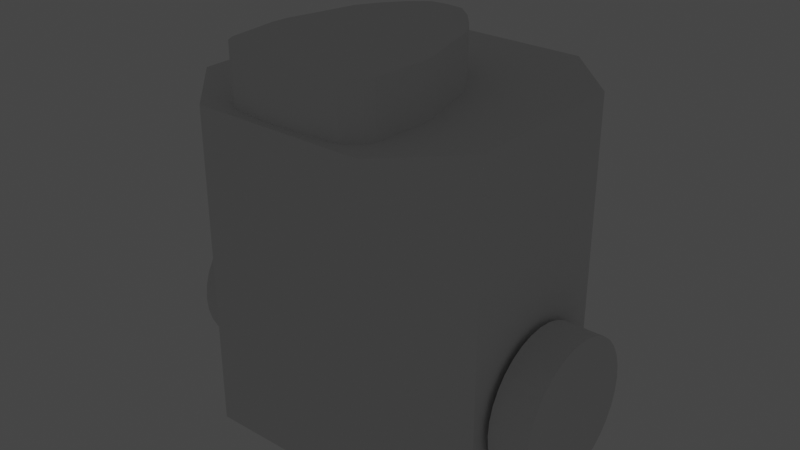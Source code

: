 # Source: turtlebot3_burger.blend  (saved by Blender 2.82.7; exported with 4.5.12 LTS)
import bpy
from mathutils import Matrix  # noqa: F401  (used for matrix-valued properties, if any)

bpy.ops.wm.read_factory_settings(use_empty=True)
scene = bpy.context.scene
scene.name = 'Scene'

# ---- collections
col_collection = bpy.data.collections.new('Collection'); scene.collection.children.link(col_collection)

# ---- world
world_world = bpy.data.worlds.new('World'); scene.world = world_world
world_world.use_nodes = True; world_world.node_tree.nodes.clear()
_N = world_world.node_tree.nodes; _L = world_world.node_tree.links
n0 = _N.new('ShaderNodeOutputWorld'); n0.name = 'World Output'; n0.location = (300, 300)
n1 = _N.new('ShaderNodeBackground'); n1.name = 'Background'; n1.location = (10, 300)
n1.inputs[0].default_value = (0.05088, 0.05088, 0.05088, 1.0)
_L.new(n1.outputs[0], n0.inputs[0])
n0.is_active_output = True
world_world.color = (0.05088, 0.05088, 0.05088)
world_world.use_sun_shadow = False
world_world.sun_shadow_jitter_overblur = 0.0

# ---- cameras
cam_camera_002 = bpy.data.cameras.new('Camera.002')
cam_camera_002.clip_end = 100.0

# ---- lights
light_light_002 = bpy.data.lights.new('Light.002', 'POINT')
light_light_002.transmission_factor = 0.0
light_light_002.energy = 1000.0
light_light_002.shadow_soft_size = 0.1
light_light_002.shadow_maximum_resolution = 0.006
light_light_002.use_absolute_resolution = True

# ---- meshes
me_cube_003 = bpy.data.meshes.new('Cube.003')
me_cube_003.from_pydata([(6.845, -3.877, 0.01494), (3.877, -6.845, 0.01494), (3.877, -6.845, 14.12), (6.845, -3.877, 14.12), (-3.877, -6.845, 0.01494), (-6.845, -3.877, 0.01494), (-6.845, -3.877, 14.12), (-3.877, -6.845, 14.12), (3.877, 6.845, 0.01494), (6.845, 3.877, 0.01494), (6.845, 3.877, 14.12), (3.877, 6.845, 14.12), (-6.845, 3.877, 0.01494), (-3.877, 6.845, 0.01494), (-3.877, 6.845, 14.12), (-6.845, 3.877, 14.12)], [], [(10, 0, 9), (14, 8, 13), (3, 10, 11), (2, 4, 1), (6, 12, 5), (3, 1, 0), (5, 7, 6), (13, 15, 14), (9, 11, 10), (9, 0, 1), (10, 3, 0), (14, 11, 8), (11, 14, 7), (14, 15, 7), (15, 6, 7), (7, 2, 11), (2, 3, 11), (2, 7, 4), (6, 15, 12), (3, 2, 1), (5, 4, 7), (13, 12, 15), (9, 8, 11), (1, 4, 13), (4, 5, 13), (5, 12, 13), (13, 8, 1), (8, 9, 1)])
_uv = me_cube_003.uv_layers.new(name='Cube_001-mesh-map-0')
_uv.uv.foreach_set('vector', [0.625, 0.8042, 0.375, 0.9458, 0.375, 0.8042, 0.625, 0.5542, 0.375, 0.6958, 0.375, 0.5542, 0.8208, 0.75, 0.6792, 0.75, 0.625, 0.6958, 0.625, 0.0542, 0.375, 0.1958, 0.375, 0.0542, 0.625, 0.3042, 0.375, 0.4458, 0.375, 0.3042, 0.625, 0.9458, 0.375, 1.0, 0.375, 0.9458, 0.375, 0.3042, 0.625, 0.1958, 0.625, 0.3042, 0.375, 0.5542, 0.625, 0.4458, 0.625, 0.5542, 0.375, 0.8042, 0.625, 0.6958, 0.625, 0.8042, 0.3208, 0.75, 0.1792, 0.75, 0.125, 0.6958, 0.625, 0.8042, 0.625, 0.9458, 0.375, 0.9458, 0.625, 0.5542, 0.625, 0.6958, 0.375, 0.6958, 0.625, 0.6958, 0.625, 0.5542, 0.875, 0.5542, 0.625, 0.5542, 0.6792, 0.5, 0.875, 0.5542, 0.6792, 0.5, 0.8208, 0.5, 0.875, 0.5542, 0.875, 0.5542, 0.875, 0.6958, 0.625, 0.6958, 0.875, 0.6958, 0.8208, 0.75, 0.625, 0.6958, 0.625, 0.0542, 0.625, 0.1958, 0.375, 0.1958, 0.625, 0.3042, 0.625, 0.4458, 0.375, 0.4458, 0.625, 0.9458, 0.625, 1.0, 0.375, 1.0, 0.375, 0.3042, 0.375, 0.1958, 0.625, 0.1958, 0.375, 0.5542, 0.375, 0.4458, 0.625, 0.4458, 0.375, 0.8042, 0.375, 0.6958, 0.625, 0.6958, 0.125, 0.6958, 0.125, 0.5542, 0.375, 0.5542, 0.125, 0.5542, 0.1792, 0.5, 0.375, 0.5542, 0.1792, 0.5, 0.3208, 0.5, 0.375, 0.5542, 0.375, 0.5542, 0.375, 0.6958, 0.125, 0.6958, 0.375, 0.6958, 0.3208, 0.75, 0.125, 0.6958])
me_cube_003.use_remesh_fix_poles = True
me_cube_003.use_remesh_preserve_attributes = False
me_cube_003.use_mirror_vertex_groups = False
me_cube_003.update()
me_cylinder_001 = bpy.data.meshes.new('Cylinder.001')
me_cylinder_001.from_pydata([(-0.03634, -5.921e-09, -0.0322), (-0.03634, -5.921e-09, -0.006529), (-0.03559, 0.007649, -0.0322), (-0.03559, 0.007649, -0.006529), (-0.03529, 0.008837, -0.0322), (-0.03529, 0.008837, -0.006529), (-0.0326, 0.01835, -0.0322), (-0.0326, 0.01835, -0.006529), (-0.02773, 0.03713, -0.0322), (-0.02773, 0.03713, -0.006529), (-0.02178, 0.04666, -0.0322), (-0.02178, 0.04666, -0.006529), (-0.015, 0.05473, -0.0322), (-0.015, 0.05473, -0.006529), (-0.007649, 0.0609, -0.0322), (-0.007649, 0.0609, -0.006529), (-0.007649, -0.03279, -0.0322), (-0.007649, -0.03279, -0.006529), (-0.015, -0.03238, -0.0322), (-0.015, -0.03238, -0.006529), (-0.02559, -0.03098, -0.0322), (-0.02559, -0.03098, -0.006529), (-0.03012, -0.02773, -0.0322), (-0.03012, -0.02773, -0.006529), (-0.0326, -0.02582, -0.0322), (-0.0326, -0.02582, -0.006529), (-0.03453, -0.02209, -0.0322), (-0.03453, -0.02209, -0.006529), (-0.03559, -0.007649, -0.0322), (-0.03559, -0.007649, -0.006529), (0.03634, 5.921e-09, -0.0322), (0.03634, 5.921e-09, -0.006529), (0.03559, 0.007649, -0.0322), (0.03559, 0.007649, -0.006529), (0.03529, 0.008837, -0.0322), (0.03529, 0.008837, -0.006529), (0.0326, 0.01835, -0.0322), (0.0326, 0.01835, -0.006529), (0.02773, 0.03713, -0.0322), (0.02773, 0.03713, -0.006529), (0.02178, 0.04666, -0.0322), (0.02178, 0.04666, -0.006529), (0.015, 0.05473, -0.0322), (0.015, 0.05473, -0.006529), (0.007649, 0.0609, -0.0322), (0.007649, 0.0609, -0.006529), (-1.005e-08, 0.06166, -0.0322), (-1.005e-08, 0.06166, -0.006529), (5.383e-09, -0.03304, -0.0322), (5.383e-09, -0.03304, -0.006529), (0.007649, -0.03279, -0.0322), (0.007649, -0.03279, -0.006529), (0.015, -0.03238, -0.0322), (0.015, -0.03238, -0.006529), (0.02559, -0.03098, -0.0322), (0.02559, -0.03098, -0.006529), (0.03012, -0.02773, -0.0322), (0.03012, -0.02773, -0.006529), (0.0326, -0.02582, -0.0322), (0.0326, -0.02582, -0.006529), (0.03453, -0.02209, -0.0322), (0.03453, -0.02209, -0.006529), (0.03559, -0.007649, -0.0322), (0.03559, -0.007649, -0.006529)], [], [(1, 2, 0), (3, 4, 2), (5, 6, 4), (7, 8, 6), (9, 10, 8), (11, 12, 10), (13, 14, 12), (15, 46, 14), (49, 16, 48), (17, 18, 16), (19, 20, 18), (21, 22, 20), (23, 24, 22), (25, 26, 24), (27, 28, 26), (29, 0, 28), (29, 23, 19), (22, 28, 18), (32, 31, 30), (34, 33, 32), (36, 35, 34), (38, 37, 36), (40, 39, 38), (42, 41, 40), (44, 43, 42), (46, 45, 44), (50, 49, 48), (52, 51, 50), (54, 53, 52), (56, 55, 54), (58, 57, 56), (60, 59, 58), (62, 61, 60), (30, 63, 62), (63, 53, 57), (30, 48, 34), (1, 3, 2), (3, 5, 4), (5, 7, 6), (7, 9, 8), (9, 11, 10), (11, 13, 12), (13, 15, 14), (15, 47, 46), (49, 17, 16), (17, 19, 18), (19, 21, 20), (21, 23, 22), (23, 25, 24), (25, 27, 26), (27, 29, 28), (29, 1, 0), (5, 3, 1), (29, 27, 23), (27, 25, 23), (5, 1, 49), (1, 29, 17), (49, 1, 17), (11, 9, 47), (9, 7, 47), (7, 5, 49), (23, 21, 19), (19, 17, 29), (49, 47, 7), (47, 15, 13), (11, 47, 13), (28, 0, 16), (0, 2, 4), (16, 0, 48), (4, 6, 48), (6, 8, 46), (8, 10, 46), (10, 12, 46), (12, 14, 46), (46, 48, 6), (16, 18, 28), (48, 0, 4), (18, 20, 22), (22, 24, 26), (26, 28, 22), (32, 33, 31), (34, 35, 33), (36, 37, 35), (38, 39, 37), (40, 41, 39), (42, 43, 41), (44, 45, 43), (46, 47, 45), (50, 51, 49), (52, 53, 51), (54, 55, 53), (56, 57, 55), (58, 59, 57), (60, 61, 59), (62, 63, 61), (30, 31, 63), (31, 33, 35), (37, 39, 47), (39, 41, 47), (31, 35, 49), (35, 37, 49), (31, 49, 51), (59, 61, 57), (61, 63, 57), (63, 31, 51), (41, 43, 47), (43, 45, 47), (47, 49, 37), (51, 53, 63), (53, 55, 57), (32, 30, 34), (30, 62, 50), (62, 60, 56), (60, 58, 56), (62, 56, 52), (56, 54, 52), (52, 50, 62), (50, 48, 30), (48, 46, 36), (46, 44, 42), (42, 40, 46), (40, 38, 46), (36, 34, 48), (38, 36, 46)])
_uv = me_cylinder_001.uv_layers.new(name='Cylinder_001-mesh-map-0')
_uv.uv.foreach_set('vector', [1.0, 1.0, 0.9688, 0.5, 1.0, 0.5, 0.9688, 1.0, 0.9375, 0.5, 0.9688, 0.5, 0.9375, 1.0, 0.9062, 0.5, 0.9375, 0.5, 0.9062, 1.0, 0.875, 0.5, 0.9062, 0.5, 0.875, 1.0, 0.8438, 0.5, 0.875, 0.5, 0.8438, 1.0, 0.8125, 0.5, 0.8438, 0.5, 0.8125, 1.0, 0.7812, 0.5, 0.8125, 0.5, 0.7812, 1.0, 0.75, 0.5, 0.7812, 0.5, 0.25, 1.0, 0.2188, 0.5, 0.25, 0.5, 0.2188, 1.0, 0.1875, 0.5, 0.2188, 0.5, 0.1875, 1.0, 0.1562, 0.5, 0.1875, 0.5, 0.1562, 1.0, 0.125, 0.5, 0.1562, 0.5, 0.125, 1.0, 0.09375, 0.5, 0.125, 0.5, 0.09375, 1.0, 0.0625, 0.5, 0.09375, 0.5, 0.0625, 1.0, 0.03125, 0.5, 0.0625, 0.5, 0.03125, 1.0, 0.0, 0.5, 0.03125, 0.5, 0.03125, 1.0, 0.125, 1.0, 0.1875, 1.0, 0.125, 0.5, 0.03125, 0.5, 0.1875, 0.5, 0.9688, 0.5, 1.0, 1.0, 1.0, 0.5, 0.9375, 0.5, 0.9688, 1.0, 0.9688, 0.5, 0.9062, 0.5, 0.9375, 1.0, 0.9375, 0.5, 0.875, 0.5, 0.9062, 1.0, 0.9062, 0.5, 0.8438, 0.5, 0.875, 1.0, 0.875, 0.5, 0.8125, 0.5, 0.8438, 1.0, 0.8438, 0.5, 0.7812, 0.5, 0.8125, 1.0, 0.8125, 0.5, 0.75, 0.5, 0.7812, 1.0, 0.7812, 0.5, 0.2188, 0.5, 0.25, 1.0, 0.25, 0.5, 0.1875, 0.5, 0.2188, 1.0, 0.2188, 0.5, 0.1562, 0.5, 0.1875, 1.0, 0.1875, 0.5, 0.125, 0.5, 0.1562, 1.0, 0.1562, 0.5, 0.09375, 0.5, 0.125, 1.0, 0.125, 0.5, 0.0625, 0.5, 0.09375, 1.0, 0.09375, 0.5, 0.03125, 0.5, 0.0625, 1.0, 0.0625, 0.5, 0.0, 0.5, 0.03125, 1.0, 0.03125, 0.5, 0.03125, 1.0, 0.1875, 1.0, 0.125, 1.0, 0.0, 0.5, 0.25, 0.5, 0.9375, 0.5, 1.0, 1.0, 0.9688, 1.0, 0.9688, 0.5, 0.9688, 1.0, 0.9375, 1.0, 0.9375, 0.5, 0.9375, 1.0, 0.9062, 1.0, 0.9062, 0.5, 0.9062, 1.0, 0.875, 1.0, 0.875, 0.5, 0.875, 1.0, 0.8438, 1.0, 0.8438, 0.5, 0.8438, 1.0, 0.8125, 1.0, 0.8125, 0.5, 0.8125, 1.0, 0.7812, 1.0, 0.7812, 0.5, 0.7812, 1.0, 0.75, 1.0, 0.75, 0.5, 0.25, 1.0, 0.2188, 1.0, 0.2188, 0.5, 0.2188, 1.0, 0.1875, 1.0, 0.1875, 0.5, 0.1875, 1.0, 0.1562, 1.0, 0.1562, 0.5, 0.1562, 1.0, 0.125, 1.0, 0.125, 0.5, 0.125, 1.0, 0.09375, 1.0, 0.09375, 0.5, 0.09375, 1.0, 0.0625, 1.0, 0.0625, 0.5, 0.0625, 1.0, 0.03125, 1.0, 0.03125, 0.5, 0.03125, 1.0, 0.0, 1.0, 0.0, 0.5, 0.9375, 1.0, 0.9688, 1.0, 0.0, 1.0, 0.03125, 1.0, 0.0625, 1.0, 0.125, 1.0, 0.0625, 1.0, 0.09375, 1.0, 0.125, 1.0, 0.9375, 1.0, 0.0, 1.0, 0.25, 1.0, 0.0, 1.0, 0.03125, 1.0, 0.2188, 1.0, 0.25, 1.0, 0.0, 1.0, 0.2188, 1.0, 0.8438, 1.0, 0.875, 1.0, 0.75, 1.0, 0.875, 1.0, 0.9062, 1.0, 0.75, 1.0, 0.9062, 1.0, 0.9375, 1.0, 0.25, 1.0, 0.125, 1.0, 0.1562, 1.0, 0.1875, 1.0, 0.1875, 1.0, 0.2188, 1.0, 0.03125, 1.0, 0.25, 1.0, 0.75, 1.0, 0.9062, 1.0, 0.75, 1.0, 0.7812, 1.0, 0.8125, 1.0, 0.8438, 1.0, 0.75, 1.0, 0.8125, 1.0, 0.03125, 0.5, 0.0, 0.5, 0.2188, 0.5, 0.0, 0.5, 0.9688, 0.5, 0.9375, 0.5, 0.2188, 0.5, 0.0, 0.5, 0.25, 0.5, 0.9375, 0.5, 0.9062, 0.5, 0.25, 0.5, 0.9062, 0.5, 0.875, 0.5, 0.75, 0.5, 0.875, 0.5, 0.8438, 0.5, 0.75, 0.5, 0.8438, 0.5, 0.8125, 0.5, 0.75, 0.5, 0.8125, 0.5, 0.7812, 0.5, 0.75, 0.5, 0.75, 0.5, 0.25, 0.5, 0.9062, 0.5, 0.2188, 0.5, 0.1875, 0.5, 0.03125, 0.5, 0.25, 0.5, 0.0, 0.5, 0.9375, 0.5, 0.1875, 0.5, 0.1562, 0.5, 0.125, 0.5, 0.125, 0.5, 0.09375, 0.5, 0.0625, 0.5, 0.0625, 0.5, 0.03125, 0.5, 0.125, 0.5, 0.9688, 0.5, 0.9688, 1.0, 1.0, 1.0, 0.9375, 0.5, 0.9375, 1.0, 0.9688, 1.0, 0.9062, 0.5, 0.9062, 1.0, 0.9375, 1.0, 0.875, 0.5, 0.875, 1.0, 0.9062, 1.0, 0.8438, 0.5, 0.8438, 1.0, 0.875, 1.0, 0.8125, 0.5, 0.8125, 1.0, 0.8438, 1.0, 0.7812, 0.5, 0.7812, 1.0, 0.8125, 1.0, 0.75, 0.5, 0.75, 1.0, 0.7812, 1.0, 0.2188, 0.5, 0.2188, 1.0, 0.25, 1.0, 0.1875, 0.5, 0.1875, 1.0, 0.2188, 1.0, 0.1562, 0.5, 0.1562, 1.0, 0.1875, 1.0, 0.125, 0.5, 0.125, 1.0, 0.1562, 1.0, 0.09375, 0.5, 0.09375, 1.0, 0.125, 1.0, 0.0625, 0.5, 0.0625, 1.0, 0.09375, 1.0, 0.03125, 0.5, 0.03125, 1.0, 0.0625, 1.0, 0.0, 0.5, 0.0, 1.0, 0.03125, 1.0, 0.0, 1.0, 0.9688, 1.0, 0.9375, 1.0, 0.9062, 1.0, 0.875, 1.0, 0.75, 1.0, 0.875, 1.0, 0.8438, 1.0, 0.75, 1.0, 0.0, 1.0, 0.9375, 1.0, 0.25, 1.0, 0.9375, 1.0, 0.9062, 1.0, 0.25, 1.0, 0.0, 1.0, 0.25, 1.0, 0.2188, 1.0, 0.09375, 1.0, 0.0625, 1.0, 0.125, 1.0, 0.0625, 1.0, 0.03125, 1.0, 0.125, 1.0, 0.03125, 1.0, 0.0, 1.0, 0.2188, 1.0, 0.8438, 1.0, 0.8125, 1.0, 0.75, 1.0, 0.8125, 1.0, 0.7812, 1.0, 0.75, 1.0, 0.75, 1.0, 0.25, 1.0, 0.9062, 1.0, 0.2188, 1.0, 0.1875, 1.0, 0.03125, 1.0, 0.1875, 1.0, 0.1562, 1.0, 0.125, 1.0, 0.9688, 0.5, 0.0, 0.5, 0.9375, 0.5, 0.0, 0.5, 0.03125, 0.5, 0.2188, 0.5, 0.03125, 0.5, 0.0625, 0.5, 0.125, 0.5, 0.0625, 0.5, 0.09375, 0.5, 0.125, 0.5, 0.03125, 0.5, 0.125, 0.5, 0.1875, 0.5, 0.125, 0.5, 0.1562, 0.5, 0.1875, 0.5, 0.1875, 0.5, 0.2188, 0.5, 0.03125, 0.5, 0.2188, 0.5, 0.25, 0.5, 0.0, 0.5, 0.25, 0.5, 0.75, 0.5, 0.9062, 0.5, 0.75, 0.5, 0.7812, 0.5, 0.8125, 0.5, 0.8125, 0.5, 0.8438, 0.5, 0.75, 0.5, 0.8438, 0.5, 0.875, 0.5, 0.75, 0.5, 0.9062, 0.5, 0.9375, 0.5, 0.25, 0.5, 0.875, 0.5, 0.9062, 0.5, 0.75, 0.5])
me_cylinder_001.use_remesh_fix_poles = True
me_cylinder_001.use_remesh_preserve_attributes = False
me_cylinder_001.use_mirror_vertex_groups = False
me_cylinder_001.update()
me_cylinder_002 = bpy.data.meshes.new('Cylinder.002')
me_cylinder_002.from_pydata([(-0.009107, -1.484e-09, 0.03286), (0.009107, 1.484e-09, 0.03286), (-0.009107, 0.00641, 0.03223), (0.009107, 0.00641, 0.03223), (-0.009107, 0.01257, 0.03036), (0.009107, 0.01257, 0.03036), (-0.009107, 0.01825, 0.02732), (0.009107, 0.01825, 0.02732), (-0.009107, 0.02323, 0.02323), (0.009107, 0.02323, 0.02323), (-0.009107, 0.02732, 0.01825), (0.009107, 0.02732, 0.01825), (-0.009107, 0.03036, 0.01257), (0.009107, 0.03036, 0.01257), (-0.009107, 0.03223, 0.00641), (0.009107, 0.03223, 0.00641), (-0.009107, 0.03286, 1.484e-09), (0.009107, 0.03286, -1.484e-09), (-0.009107, 0.03223, -0.00641), (0.009107, 0.03223, -0.00641), (-0.009107, 0.03036, -0.01257), (0.009107, 0.03036, -0.01257), (-0.009107, 0.02732, -0.01825), (0.009107, 0.02732, -0.01825), (-0.009107, 0.02323, -0.02323), (0.009107, 0.02323, -0.02323), (-0.009107, 0.01825, -0.02732), (0.009107, 0.01825, -0.02732), (-0.009107, 0.01257, -0.03036), (0.009107, 0.01257, -0.03036), (-0.009107, 0.00641, -0.03223), (0.009107, 0.00641, -0.03223), (-0.009107, -1.219e-08, -0.03286), (0.009107, -9.222e-09, -0.03286), (-0.009107, -0.00641, -0.03223), (0.009107, -0.00641, -0.03223), (-0.009107, -0.01257, -0.03036), (0.009107, -0.01257, -0.03036), (-0.009107, -0.01825, -0.02732), (0.009107, -0.01825, -0.02732), (-0.009107, -0.02323, -0.02323), (0.009107, -0.02323, -0.02323), (-0.009107, -0.02732, -0.01825), (0.009107, -0.02732, -0.01825), (-0.009107, -0.03036, -0.01257), (0.009107, -0.03036, -0.01257), (-0.009107, -0.03223, -0.00641), (0.009107, -0.03223, -0.00641), (-0.009107, -0.03286, 3.321e-08), (0.009107, -0.03286, 3.024e-08), (-0.009107, -0.03223, 0.00641), (0.009107, -0.03223, 0.00641), (-0.009107, -0.03036, 0.01257), (0.009107, -0.03036, 0.01257), (-0.009107, -0.02732, 0.01825), (0.009107, -0.02732, 0.01825), (-0.009107, -0.02323, 0.02323), (0.009107, -0.02323, 0.02323), (-0.009107, -0.01825, 0.02732), (0.009107, -0.01825, 0.02732), (-0.009107, -0.01257, 0.03036), (0.009107, -0.01257, 0.03036), (-0.009107, -0.00641, 0.03223), (0.009107, -0.00641, 0.03223)], [], [(1, 2, 0), (3, 4, 2), (5, 6, 4), (7, 8, 6), (9, 10, 8), (11, 12, 10), (13, 14, 12), (15, 16, 14), (17, 18, 16), (19, 20, 18), (21, 22, 20), (23, 24, 22), (25, 26, 24), (27, 28, 26), (29, 30, 28), (31, 32, 30), (33, 34, 32), (35, 36, 34), (37, 38, 36), (39, 40, 38), (41, 42, 40), (43, 44, 42), (45, 46, 44), (47, 48, 46), (49, 50, 48), (51, 52, 50), (53, 54, 52), (55, 56, 54), (57, 58, 56), (59, 60, 58), (53, 37, 21), (61, 62, 60), (63, 0, 62), (14, 30, 46), (1, 3, 2), (3, 5, 4), (5, 7, 6), (7, 9, 8), (9, 11, 10), (11, 13, 12), (13, 15, 14), (15, 17, 16), (17, 19, 18), (19, 21, 20), (21, 23, 22), (23, 25, 24), (25, 27, 26), (27, 29, 28), (29, 31, 30), (31, 33, 32), (33, 35, 34), (35, 37, 36), (37, 39, 38), (39, 41, 40), (41, 43, 42), (43, 45, 44), (45, 47, 46), (47, 49, 48), (49, 51, 50), (51, 53, 52), (53, 55, 54), (55, 57, 56), (57, 59, 58), (59, 61, 60), (5, 3, 1), (1, 63, 5), (63, 61, 5), (61, 59, 57), (57, 55, 53), (53, 51, 49), (49, 47, 53), (47, 45, 53), (45, 43, 37), (43, 41, 37), (41, 39, 37), (37, 35, 33), (33, 31, 29), (29, 27, 25), (25, 23, 21), (21, 19, 17), (17, 15, 21), (15, 13, 21), (13, 11, 9), (9, 7, 5), (61, 57, 5), (57, 53, 5), (37, 33, 21), (33, 29, 21), (29, 25, 21), (13, 9, 21), (9, 5, 21), (53, 45, 37), (5, 53, 21), (61, 63, 62), (63, 1, 0), (62, 0, 2), (2, 4, 6), (6, 8, 10), (10, 12, 6), (12, 14, 6), (14, 16, 18), (18, 20, 14), (20, 22, 14), (22, 24, 30), (24, 26, 30), (26, 28, 30), (30, 32, 34), (34, 36, 38), (38, 40, 42), (42, 44, 46), (46, 48, 50), (50, 52, 54), (54, 56, 62), (56, 58, 62), (58, 60, 62), (62, 2, 6), (30, 34, 46), (34, 38, 46), (38, 42, 46), (46, 50, 62), (50, 54, 62), (62, 6, 14), (14, 22, 30), (62, 14, 46)])
_uv = me_cylinder_002.uv_layers.new(name='Cylinder_002-mesh-map-0')
_uv.uv.foreach_set('vector', [1.0, 1.0, 0.9688, 0.5, 1.0, 0.5, 0.9688, 1.0, 0.9375, 0.5, 0.9688, 0.5, 0.9375, 1.0, 0.9062, 0.5, 0.9375, 0.5, 0.9062, 1.0, 0.875, 0.5, 0.9062, 0.5, 0.875, 1.0, 0.8438, 0.5, 0.875, 0.5, 0.8438, 1.0, 0.8125, 0.5, 0.8438, 0.5, 0.8125, 1.0, 0.7812, 0.5, 0.8125, 0.5, 0.7812, 1.0, 0.75, 0.5, 0.7812, 0.5, 0.75, 1.0, 0.7188, 0.5, 0.75, 0.5, 0.7188, 1.0, 0.6875, 0.5, 0.7188, 0.5, 0.6875, 1.0, 0.6562, 0.5, 0.6875, 0.5, 0.6562, 1.0, 0.625, 0.5, 0.6562, 0.5, 0.625, 1.0, 0.5938, 0.5, 0.625, 0.5, 0.5938, 1.0, 0.5625, 0.5, 0.5938, 0.5, 0.5625, 1.0, 0.5312, 0.5, 0.5625, 0.5, 0.5312, 1.0, 0.5, 0.5, 0.5312, 0.5, 0.5, 1.0, 0.4688, 0.5, 0.5, 0.5, 0.4688, 1.0, 0.4375, 0.5, 0.4688, 0.5, 0.4375, 1.0, 0.4062, 0.5, 0.4375, 0.5, 0.4062, 1.0, 0.375, 0.5, 0.4062, 0.5, 0.375, 1.0, 0.3438, 0.5, 0.375, 0.5, 0.3438, 1.0, 0.3125, 0.5, 0.3438, 0.5, 0.3125, 1.0, 0.2812, 0.5, 0.3125, 0.5, 0.2812, 1.0, 0.25, 0.5, 0.2812, 0.5, 0.25, 1.0, 0.2188, 0.5, 0.25, 0.5, 0.2188, 1.0, 0.1875, 0.5, 0.2188, 0.5, 0.1875, 1.0, 0.1562, 0.5, 0.1875, 0.5, 0.1562, 1.0, 0.125, 0.5, 0.1562, 0.5, 0.125, 1.0, 0.09375, 0.5, 0.125, 0.5, 0.09375, 1.0, 0.0625, 0.5, 0.09375, 0.5, 0.02827, 0.3418, 0.1582, 0.02827, 0.4717, 0.1582, 0.0625, 1.0, 0.03125, 0.5, 0.0625, 0.5, 0.03125, 1.0, 0.0, 0.5, 0.03125, 0.5, 0.9854, 0.2968, 0.7968, 0.01461, 0.5146, 0.2032, 1.0, 1.0, 0.9688, 1.0, 0.9688, 0.5, 0.9688, 1.0, 0.9375, 1.0, 0.9375, 0.5, 0.9375, 1.0, 0.9062, 1.0, 0.9062, 0.5, 0.9062, 1.0, 0.875, 1.0, 0.875, 0.5, 0.875, 1.0, 0.8438, 1.0, 0.8438, 0.5, 0.8438, 1.0, 0.8125, 1.0, 0.8125, 0.5, 0.8125, 1.0, 0.7812, 1.0, 0.7812, 0.5, 0.7812, 1.0, 0.75, 1.0, 0.75, 0.5, 0.75, 1.0, 0.7188, 1.0, 0.7188, 0.5, 0.7188, 1.0, 0.6875, 1.0, 0.6875, 0.5, 0.6875, 1.0, 0.6562, 1.0, 0.6562, 0.5, 0.6562, 1.0, 0.625, 1.0, 0.625, 0.5, 0.625, 1.0, 0.5938, 1.0, 0.5938, 0.5, 0.5938, 1.0, 0.5625, 1.0, 0.5625, 0.5, 0.5625, 1.0, 0.5312, 1.0, 0.5312, 0.5, 0.5312, 1.0, 0.5, 1.0, 0.5, 0.5, 0.5, 1.0, 0.4688, 1.0, 0.4688, 0.5, 0.4688, 1.0, 0.4375, 1.0, 0.4375, 0.5, 0.4375, 1.0, 0.4062, 1.0, 0.4062, 0.5, 0.4062, 1.0, 0.375, 1.0, 0.375, 0.5, 0.375, 1.0, 0.3438, 1.0, 0.3438, 0.5, 0.3438, 1.0, 0.3125, 1.0, 0.3125, 0.5, 0.3125, 1.0, 0.2812, 1.0, 0.2812, 0.5, 0.2812, 1.0, 0.25, 1.0, 0.25, 0.5, 0.25, 1.0, 0.2188, 1.0, 0.2188, 0.5, 0.2188, 1.0, 0.1875, 1.0, 0.1875, 0.5, 0.1875, 1.0, 0.1562, 1.0, 0.1562, 0.5, 0.1562, 1.0, 0.125, 1.0, 0.125, 0.5, 0.125, 1.0, 0.09375, 1.0, 0.09375, 0.5, 0.09375, 1.0, 0.0625, 1.0, 0.0625, 0.5, 0.3418, 0.4717, 0.2968, 0.4854, 0.25, 0.49, 0.25, 0.49, 0.2032, 0.4854, 0.3418, 0.4717, 0.2032, 0.4854, 0.1582, 0.4717, 0.3418, 0.4717, 0.1582, 0.4717, 0.1167, 0.4496, 0.08029, 0.4197, 0.08029, 0.4197, 0.05045, 0.3833, 0.02827, 0.3418, 0.02827, 0.3418, 0.01461, 0.2968, 0.01, 0.25, 0.01, 0.25, 0.01461, 0.2032, 0.02827, 0.3418, 0.01461, 0.2032, 0.02827, 0.1582, 0.02827, 0.3418, 0.02827, 0.1582, 0.05045, 0.1167, 0.1582, 0.02827, 0.05045, 0.1167, 0.08029, 0.08029, 0.1582, 0.02827, 0.08029, 0.08029, 0.1167, 0.05045, 0.1582, 0.02827, 0.1582, 0.02827, 0.2032, 0.01461, 0.25, 0.01, 0.25, 0.01, 0.2968, 0.01461, 0.3418, 0.02827, 0.3418, 0.02827, 0.3833, 0.05045, 0.4197, 0.08029, 0.4197, 0.08029, 0.4496, 0.1167, 0.4717, 0.1582, 0.4717, 0.1582, 0.4854, 0.2032, 0.49, 0.25, 0.49, 0.25, 0.4854, 0.2968, 0.4717, 0.1582, 0.4854, 0.2968, 0.4717, 0.3418, 0.4717, 0.1582, 0.4717, 0.3418, 0.4496, 0.3833, 0.4197, 0.4197, 0.4197, 0.4197, 0.3833, 0.4496, 0.3418, 0.4717, 0.1582, 0.4717, 0.08029, 0.4197, 0.3418, 0.4717, 0.08029, 0.4197, 0.02827, 0.3418, 0.3418, 0.4717, 0.1582, 0.02827, 0.25, 0.01, 0.4717, 0.1582, 0.25, 0.01, 0.3418, 0.02827, 0.4717, 0.1582, 0.3418, 0.02827, 0.4197, 0.08029, 0.4717, 0.1582, 0.4717, 0.3418, 0.4197, 0.4197, 0.4717, 0.1582, 0.4197, 0.4197, 0.3418, 0.4717, 0.4717, 0.1582, 0.02827, 0.3418, 0.02827, 0.1582, 0.1582, 0.02827, 0.3418, 0.4717, 0.02827, 0.3418, 0.4717, 0.1582, 0.0625, 1.0, 0.03125, 1.0, 0.03125, 0.5, 0.03125, 1.0, 0.0, 1.0, 0.0, 0.5, 0.7032, 0.4854, 0.75, 0.49, 0.7968, 0.4854, 0.7968, 0.4854, 0.8418, 0.4717, 0.8833, 0.4496, 0.8833, 0.4496, 0.9197, 0.4197, 0.9496, 0.3833, 0.9496, 0.3833, 0.9717, 0.3418, 0.8833, 0.4496, 0.9717, 0.3418, 0.9854, 0.2968, 0.8833, 0.4496, 0.9854, 0.2968, 0.99, 0.25, 0.9854, 0.2032, 0.9854, 0.2032, 0.9717, 0.1582, 0.9854, 0.2968, 0.9717, 0.1582, 0.9496, 0.1167, 0.9854, 0.2968, 0.9496, 0.1167, 0.9197, 0.08029, 0.7968, 0.01461, 0.9197, 0.08029, 0.8833, 0.05045, 0.7968, 0.01461, 0.8833, 0.05045, 0.8418, 0.02827, 0.7968, 0.01461, 0.7968, 0.01461, 0.75, 0.01, 0.7032, 0.01461, 0.7032, 0.01461, 0.6582, 0.02827, 0.6167, 0.05045, 0.6167, 0.05045, 0.5803, 0.08029, 0.5504, 0.1167, 0.5504, 0.1167, 0.5283, 0.1582, 0.5146, 0.2032, 0.5146, 0.2032, 0.51, 0.25, 0.5146, 0.2968, 0.5146, 0.2968, 0.5283, 0.3418, 0.5504, 0.3833, 0.5504, 0.3833, 0.5803, 0.4197, 0.7032, 0.4854, 0.5803, 0.4197, 0.6167, 0.4496, 0.7032, 0.4854, 0.6167, 0.4496, 0.6582, 0.4717, 0.7032, 0.4854, 0.7032, 0.4854, 0.7968, 0.4854, 0.8833, 0.4496, 0.7968, 0.01461, 0.7032, 0.01461, 0.5146, 0.2032, 0.7032, 0.01461, 0.6167, 0.05045, 0.5146, 0.2032, 0.6167, 0.05045, 0.5504, 0.1167, 0.5146, 0.2032, 0.5146, 0.2032, 0.5146, 0.2968, 0.7032, 0.4854, 0.5146, 0.2968, 0.5504, 0.3833, 0.7032, 0.4854, 0.7032, 0.4854, 0.8833, 0.4496, 0.9854, 0.2968, 0.9854, 0.2968, 0.9496, 0.1167, 0.7968, 0.01461, 0.7032, 0.4854, 0.9854, 0.2968, 0.5146, 0.2032])
me_cylinder_002.use_remesh_fix_poles = True
me_cylinder_002.use_remesh_preserve_attributes = False
me_cylinder_002.use_mirror_vertex_groups = False
me_cylinder_002.update()
me_cylinder_003 = bpy.data.meshes.new('Cylinder.003')
me_cylinder_003.from_pydata([(-0.009107, -1.484e-09, 0.03286), (0.009107, 1.484e-09, 0.03286), (-0.009107, 0.00641, 0.03223), (0.009107, 0.00641, 0.03223), (-0.009107, 0.01257, 0.03036), (0.009107, 0.01257, 0.03036), (-0.009107, 0.01825, 0.02732), (0.009107, 0.01825, 0.02732), (-0.009107, 0.02323, 0.02323), (0.009107, 0.02323, 0.02323), (-0.009107, 0.02732, 0.01825), (0.009107, 0.02732, 0.01825), (-0.009107, 0.03036, 0.01257), (0.009107, 0.03036, 0.01257), (-0.009107, 0.03223, 0.00641), (0.009107, 0.03223, 0.00641), (-0.009107, 0.03286, 1.484e-09), (0.009107, 0.03286, -1.484e-09), (-0.009107, 0.03223, -0.00641), (0.009107, 0.03223, -0.00641), (-0.009107, 0.03036, -0.01257), (0.009107, 0.03036, -0.01257), (-0.009107, 0.02732, -0.01825), (0.009107, 0.02732, -0.01825), (-0.009107, 0.02323, -0.02323), (0.009107, 0.02323, -0.02323), (-0.009107, 0.01825, -0.02732), (0.009107, 0.01825, -0.02732), (-0.009107, 0.01257, -0.03036), (0.009107, 0.01257, -0.03036), (-0.009107, 0.00641, -0.03223), (0.009107, 0.00641, -0.03223), (-0.009107, -1.219e-08, -0.03286), (0.009107, -9.222e-09, -0.03286), (-0.009107, -0.00641, -0.03223), (0.009107, -0.00641, -0.03223), (-0.009107, -0.01257, -0.03036), (0.009107, -0.01257, -0.03036), (-0.009107, -0.01825, -0.02732), (0.009107, -0.01825, -0.02732), (-0.009107, -0.02323, -0.02323), (0.009107, -0.02323, -0.02323), (-0.009107, -0.02732, -0.01825), (0.009107, -0.02732, -0.01825), (-0.009107, -0.03036, -0.01257), (0.009107, -0.03036, -0.01257), (-0.009107, -0.03223, -0.00641), (0.009107, -0.03223, -0.00641), (-0.009107, -0.03286, 3.321e-08), (0.009107, -0.03286, 3.024e-08), (-0.009107, -0.03223, 0.00641), (0.009107, -0.03223, 0.00641), (-0.009107, -0.03036, 0.01257), (0.009107, -0.03036, 0.01257), (-0.009107, -0.02732, 0.01825), (0.009107, -0.02732, 0.01825), (-0.009107, -0.02323, 0.02323), (0.009107, -0.02323, 0.02323), (-0.009107, -0.01825, 0.02732), (0.009107, -0.01825, 0.02732), (-0.009107, -0.01257, 0.03036), (0.009107, -0.01257, 0.03036), (-0.009107, -0.00641, 0.03223), (0.009107, -0.00641, 0.03223)], [], [(1, 2, 0), (3, 4, 2), (5, 6, 4), (7, 8, 6), (9, 10, 8), (11, 12, 10), (13, 14, 12), (15, 16, 14), (17, 18, 16), (19, 20, 18), (21, 22, 20), (23, 24, 22), (25, 26, 24), (27, 28, 26), (29, 30, 28), (31, 32, 30), (33, 34, 32), (35, 36, 34), (37, 38, 36), (39, 40, 38), (41, 42, 40), (43, 44, 42), (45, 46, 44), (47, 48, 46), (49, 50, 48), (51, 52, 50), (53, 54, 52), (55, 56, 54), (57, 58, 56), (59, 60, 58), (53, 37, 21), (61, 62, 60), (63, 0, 62), (14, 30, 46), (1, 3, 2), (3, 5, 4), (5, 7, 6), (7, 9, 8), (9, 11, 10), (11, 13, 12), (13, 15, 14), (15, 17, 16), (17, 19, 18), (19, 21, 20), (21, 23, 22), (23, 25, 24), (25, 27, 26), (27, 29, 28), (29, 31, 30), (31, 33, 32), (33, 35, 34), (35, 37, 36), (37, 39, 38), (39, 41, 40), (41, 43, 42), (43, 45, 44), (45, 47, 46), (47, 49, 48), (49, 51, 50), (51, 53, 52), (53, 55, 54), (55, 57, 56), (57, 59, 58), (59, 61, 60), (5, 3, 1), (1, 63, 5), (63, 61, 5), (61, 59, 57), (57, 55, 53), (53, 51, 49), (49, 47, 53), (47, 45, 53), (45, 43, 37), (43, 41, 37), (41, 39, 37), (37, 35, 33), (33, 31, 29), (29, 27, 25), (25, 23, 21), (21, 19, 17), (17, 15, 21), (15, 13, 21), (13, 11, 9), (9, 7, 5), (61, 57, 5), (57, 53, 5), (37, 33, 21), (33, 29, 21), (29, 25, 21), (13, 9, 21), (9, 5, 21), (53, 45, 37), (5, 53, 21), (61, 63, 62), (63, 1, 0), (62, 0, 2), (2, 4, 6), (6, 8, 10), (10, 12, 6), (12, 14, 6), (14, 16, 18), (18, 20, 14), (20, 22, 14), (22, 24, 30), (24, 26, 30), (26, 28, 30), (30, 32, 34), (34, 36, 38), (38, 40, 42), (42, 44, 46), (46, 48, 50), (50, 52, 54), (54, 56, 62), (56, 58, 62), (58, 60, 62), (62, 2, 6), (30, 34, 46), (34, 38, 46), (38, 42, 46), (46, 50, 62), (50, 54, 62), (62, 6, 14), (14, 22, 30), (62, 14, 46)])
_uv = me_cylinder_003.uv_layers.new(name='Cylinder_002-mesh-map-0')
_uv.uv.foreach_set('vector', [1.0, 1.0, 0.9688, 0.5, 1.0, 0.5, 0.9688, 1.0, 0.9375, 0.5, 0.9688, 0.5, 0.9375, 1.0, 0.9062, 0.5, 0.9375, 0.5, 0.9062, 1.0, 0.875, 0.5, 0.9062, 0.5, 0.875, 1.0, 0.8438, 0.5, 0.875, 0.5, 0.8438, 1.0, 0.8125, 0.5, 0.8438, 0.5, 0.8125, 1.0, 0.7812, 0.5, 0.8125, 0.5, 0.7812, 1.0, 0.75, 0.5, 0.7812, 0.5, 0.75, 1.0, 0.7188, 0.5, 0.75, 0.5, 0.7188, 1.0, 0.6875, 0.5, 0.7188, 0.5, 0.6875, 1.0, 0.6562, 0.5, 0.6875, 0.5, 0.6562, 1.0, 0.625, 0.5, 0.6562, 0.5, 0.625, 1.0, 0.5938, 0.5, 0.625, 0.5, 0.5938, 1.0, 0.5625, 0.5, 0.5938, 0.5, 0.5625, 1.0, 0.5312, 0.5, 0.5625, 0.5, 0.5312, 1.0, 0.5, 0.5, 0.5312, 0.5, 0.5, 1.0, 0.4688, 0.5, 0.5, 0.5, 0.4688, 1.0, 0.4375, 0.5, 0.4688, 0.5, 0.4375, 1.0, 0.4062, 0.5, 0.4375, 0.5, 0.4062, 1.0, 0.375, 0.5, 0.4062, 0.5, 0.375, 1.0, 0.3438, 0.5, 0.375, 0.5, 0.3438, 1.0, 0.3125, 0.5, 0.3438, 0.5, 0.3125, 1.0, 0.2812, 0.5, 0.3125, 0.5, 0.2812, 1.0, 0.25, 0.5, 0.2812, 0.5, 0.25, 1.0, 0.2188, 0.5, 0.25, 0.5, 0.2188, 1.0, 0.1875, 0.5, 0.2188, 0.5, 0.1875, 1.0, 0.1562, 0.5, 0.1875, 0.5, 0.1562, 1.0, 0.125, 0.5, 0.1562, 0.5, 0.125, 1.0, 0.09375, 0.5, 0.125, 0.5, 0.09375, 1.0, 0.0625, 0.5, 0.09375, 0.5, 0.02827, 0.3418, 0.1582, 0.02827, 0.4717, 0.1582, 0.0625, 1.0, 0.03125, 0.5, 0.0625, 0.5, 0.03125, 1.0, 0.0, 0.5, 0.03125, 0.5, 0.9854, 0.2968, 0.7968, 0.01461, 0.5146, 0.2032, 1.0, 1.0, 0.9688, 1.0, 0.9688, 0.5, 0.9688, 1.0, 0.9375, 1.0, 0.9375, 0.5, 0.9375, 1.0, 0.9062, 1.0, 0.9062, 0.5, 0.9062, 1.0, 0.875, 1.0, 0.875, 0.5, 0.875, 1.0, 0.8438, 1.0, 0.8438, 0.5, 0.8438, 1.0, 0.8125, 1.0, 0.8125, 0.5, 0.8125, 1.0, 0.7812, 1.0, 0.7812, 0.5, 0.7812, 1.0, 0.75, 1.0, 0.75, 0.5, 0.75, 1.0, 0.7188, 1.0, 0.7188, 0.5, 0.7188, 1.0, 0.6875, 1.0, 0.6875, 0.5, 0.6875, 1.0, 0.6562, 1.0, 0.6562, 0.5, 0.6562, 1.0, 0.625, 1.0, 0.625, 0.5, 0.625, 1.0, 0.5938, 1.0, 0.5938, 0.5, 0.5938, 1.0, 0.5625, 1.0, 0.5625, 0.5, 0.5625, 1.0, 0.5312, 1.0, 0.5312, 0.5, 0.5312, 1.0, 0.5, 1.0, 0.5, 0.5, 0.5, 1.0, 0.4688, 1.0, 0.4688, 0.5, 0.4688, 1.0, 0.4375, 1.0, 0.4375, 0.5, 0.4375, 1.0, 0.4062, 1.0, 0.4062, 0.5, 0.4062, 1.0, 0.375, 1.0, 0.375, 0.5, 0.375, 1.0, 0.3438, 1.0, 0.3438, 0.5, 0.3438, 1.0, 0.3125, 1.0, 0.3125, 0.5, 0.3125, 1.0, 0.2812, 1.0, 0.2812, 0.5, 0.2812, 1.0, 0.25, 1.0, 0.25, 0.5, 0.25, 1.0, 0.2188, 1.0, 0.2188, 0.5, 0.2188, 1.0, 0.1875, 1.0, 0.1875, 0.5, 0.1875, 1.0, 0.1562, 1.0, 0.1562, 0.5, 0.1562, 1.0, 0.125, 1.0, 0.125, 0.5, 0.125, 1.0, 0.09375, 1.0, 0.09375, 0.5, 0.09375, 1.0, 0.0625, 1.0, 0.0625, 0.5, 0.3418, 0.4717, 0.2968, 0.4854, 0.25, 0.49, 0.25, 0.49, 0.2032, 0.4854, 0.3418, 0.4717, 0.2032, 0.4854, 0.1582, 0.4717, 0.3418, 0.4717, 0.1582, 0.4717, 0.1167, 0.4496, 0.08029, 0.4197, 0.08029, 0.4197, 0.05045, 0.3833, 0.02827, 0.3418, 0.02827, 0.3418, 0.01461, 0.2968, 0.01, 0.25, 0.01, 0.25, 0.01461, 0.2032, 0.02827, 0.3418, 0.01461, 0.2032, 0.02827, 0.1582, 0.02827, 0.3418, 0.02827, 0.1582, 0.05045, 0.1167, 0.1582, 0.02827, 0.05045, 0.1167, 0.08029, 0.08029, 0.1582, 0.02827, 0.08029, 0.08029, 0.1167, 0.05045, 0.1582, 0.02827, 0.1582, 0.02827, 0.2032, 0.01461, 0.25, 0.01, 0.25, 0.01, 0.2968, 0.01461, 0.3418, 0.02827, 0.3418, 0.02827, 0.3833, 0.05045, 0.4197, 0.08029, 0.4197, 0.08029, 0.4496, 0.1167, 0.4717, 0.1582, 0.4717, 0.1582, 0.4854, 0.2032, 0.49, 0.25, 0.49, 0.25, 0.4854, 0.2968, 0.4717, 0.1582, 0.4854, 0.2968, 0.4717, 0.3418, 0.4717, 0.1582, 0.4717, 0.3418, 0.4496, 0.3833, 0.4197, 0.4197, 0.4197, 0.4197, 0.3833, 0.4496, 0.3418, 0.4717, 0.1582, 0.4717, 0.08029, 0.4197, 0.3418, 0.4717, 0.08029, 0.4197, 0.02827, 0.3418, 0.3418, 0.4717, 0.1582, 0.02827, 0.25, 0.01, 0.4717, 0.1582, 0.25, 0.01, 0.3418, 0.02827, 0.4717, 0.1582, 0.3418, 0.02827, 0.4197, 0.08029, 0.4717, 0.1582, 0.4717, 0.3418, 0.4197, 0.4197, 0.4717, 0.1582, 0.4197, 0.4197, 0.3418, 0.4717, 0.4717, 0.1582, 0.02827, 0.3418, 0.02827, 0.1582, 0.1582, 0.02827, 0.3418, 0.4717, 0.02827, 0.3418, 0.4717, 0.1582, 0.0625, 1.0, 0.03125, 1.0, 0.03125, 0.5, 0.03125, 1.0, 0.0, 1.0, 0.0, 0.5, 0.7032, 0.4854, 0.75, 0.49, 0.7968, 0.4854, 0.7968, 0.4854, 0.8418, 0.4717, 0.8833, 0.4496, 0.8833, 0.4496, 0.9197, 0.4197, 0.9496, 0.3833, 0.9496, 0.3833, 0.9717, 0.3418, 0.8833, 0.4496, 0.9717, 0.3418, 0.9854, 0.2968, 0.8833, 0.4496, 0.9854, 0.2968, 0.99, 0.25, 0.9854, 0.2032, 0.9854, 0.2032, 0.9717, 0.1582, 0.9854, 0.2968, 0.9717, 0.1582, 0.9496, 0.1167, 0.9854, 0.2968, 0.9496, 0.1167, 0.9197, 0.08029, 0.7968, 0.01461, 0.9197, 0.08029, 0.8833, 0.05045, 0.7968, 0.01461, 0.8833, 0.05045, 0.8418, 0.02827, 0.7968, 0.01461, 0.7968, 0.01461, 0.75, 0.01, 0.7032, 0.01461, 0.7032, 0.01461, 0.6582, 0.02827, 0.6167, 0.05045, 0.6167, 0.05045, 0.5803, 0.08029, 0.5504, 0.1167, 0.5504, 0.1167, 0.5283, 0.1582, 0.5146, 0.2032, 0.5146, 0.2032, 0.51, 0.25, 0.5146, 0.2968, 0.5146, 0.2968, 0.5283, 0.3418, 0.5504, 0.3833, 0.5504, 0.3833, 0.5803, 0.4197, 0.7032, 0.4854, 0.5803, 0.4197, 0.6167, 0.4496, 0.7032, 0.4854, 0.6167, 0.4496, 0.6582, 0.4717, 0.7032, 0.4854, 0.7032, 0.4854, 0.7968, 0.4854, 0.8833, 0.4496, 0.7968, 0.01461, 0.7032, 0.01461, 0.5146, 0.2032, 0.7032, 0.01461, 0.6167, 0.05045, 0.5146, 0.2032, 0.6167, 0.05045, 0.5504, 0.1167, 0.5146, 0.2032, 0.5146, 0.2032, 0.5146, 0.2968, 0.7032, 0.4854, 0.5146, 0.2968, 0.5504, 0.3833, 0.7032, 0.4854, 0.7032, 0.4854, 0.8833, 0.4496, 0.9854, 0.2968, 0.9854, 0.2968, 0.9496, 0.1167, 0.7968, 0.01461, 0.7032, 0.4854, 0.9854, 0.2968, 0.5146, 0.2032])
me_cylinder_003.use_remesh_fix_poles = True
me_cylinder_003.use_remesh_preserve_attributes = False
me_cylinder_003.use_mirror_vertex_groups = False
me_cylinder_003.update()

# ---- objects
ob_base = bpy.data.objects.new('base', me_cube_003)
ob_camera = bpy.data.objects.new('Camera', cam_camera_002)
ob_light = bpy.data.objects.new('Light', light_light_002)
ob_lds = bpy.data.objects.new('lds', me_cylinder_001)
ob_left_wheel = bpy.data.objects.new('left_wheel', me_cylinder_002)
ob_right_wheel = bpy.data.objects.new('right_wheel', me_cylinder_003)

# ---- transforms, parenting, visibility, modifiers, constraints
ob_base.location = (0.0, 0.0, 0.0)
ob_base.lineart.crease_threshold = 0.0
ob_camera.location = (7.359, -6.926, 4.958)
ob_camera.rotation_euler = (1.109, 4.011e-09, 0.8149)
ob_camera.lineart.crease_threshold = 0.0
ob_light.location = (4.076, 1.005, 5.904)
ob_light.rotation_euler = (0.6503, 0.05522, 1.866)
ob_light.lineart.crease_threshold = 0.0
ob_lds.parent = ob_base
ob_lds.location = (1.399e-07, -3.2, 17.1)
ob_lds.scale = (100.0, 100.0, 100.0)
ob_lds.lineart.crease_threshold = 0.0
ob_left_wheel.parent = ob_base
ob_left_wheel.location = (-8.0, -3.497e-07, 2.3)
ob_left_wheel.scale = (100.0, 100.0, 100.0)
ob_left_wheel.lineart.crease_threshold = 0.0
ob_right_wheel.parent = ob_base
ob_right_wheel.location = (8.0, 3.497e-07, 2.3)
ob_right_wheel.scale = (100.0, 100.0, 100.0)
ob_right_wheel.lineart.crease_threshold = 0.0

# ---- collection membership
col_collection.objects.link(ob_base)
col_collection.objects.link(ob_camera)
col_collection.objects.link(ob_light)
col_collection.objects.link(ob_lds)
col_collection.objects.link(ob_left_wheel)
col_collection.objects.link(ob_right_wheel)

# ---- scene / render settings (as saved in the file)
scene.frame_start = 1; scene.frame_end = 250; scene.frame_set(1)
scene.render.engine = 'BLENDER_EEVEE_NEXT'
scene.cycles.use_denoising = False
scene.cycles.samples = 128
scene.cycles.sampling_pattern = 'TABULATED_SOBOL'
scene.cycles.use_adaptive_sampling = False
scene.cycles.use_light_tree = False
scene.view_settings.view_transform = 'Filmic'
bpy.context.view_layer.update()

# ---- added for rendering (the .blend has no active camera): camera
cam_auto = bpy.data.cameras.new('AutoCamera')
cam_auto.lens = 50.0
cam_auto.sensor_width = 36.0
cam_auto.clip_end = 1000.0
ob_auto_camera = bpy.data.objects.new('AutoCamera', cam_auto)
scene.collection.objects.link(ob_auto_camera)
ob_auto_camera.location = (26.3148, -31.5777, 28.7825)
ob_auto_camera.rotation_euler = (1.09748, -7.21219e-08, 0.694738)
scene.camera = ob_auto_camera
bpy.context.view_layer.update()
